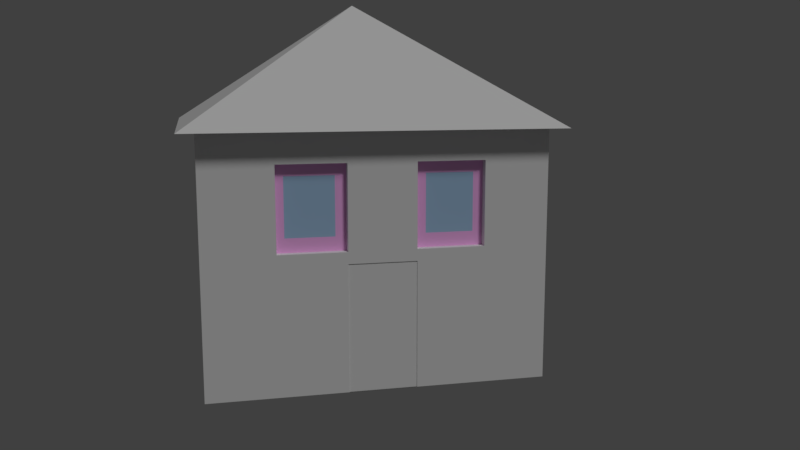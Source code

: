 # Source: haus6.blend  (saved by Blender 2.78.0; exported with 4.5.12 LTS)
import bpy
from mathutils import Matrix  # noqa: F401  (used for matrix-valued properties, if any)

bpy.ops.wm.read_factory_settings(use_empty=True)
scene = bpy.context.scene
scene.name = 'Scene'

# ---- collections
col_collection_1 = bpy.data.collections.new('Collection 1'); scene.collection.children.link(col_collection_1)

# ---- materials (node trees are filled in below, after node groups)
mat_material_002 = bpy.data.materials.new('Material.002')
mat_material_002.alpha_threshold = 0.0
mat_material_002.use_transparent_shadow = False
mat_material_002.roughness = 0.5
mat_material_002.specular_intensity = 0.0
mat_material_001 = bpy.data.materials.new('Material.001')
mat_material_001.alpha_threshold = 0.0
mat_material_001.use_transparent_shadow = False
mat_material_001.diffuse_color = (0.8, 0.7663, 0.7915, 1.0)
mat_material_001.specular_color = (1.0, 0.8761, 0.9681)
mat_material_001.roughness = 0.5
mat_material_001.specular_intensity = 0.6636
mat_material_001.line_color = (0.0, 0.0, 0.0, 1.0)
mat_fenster = bpy.data.materials.new('fenster')
mat_fenster.alpha_threshold = 0.0
mat_fenster.use_transparent_shadow = False
mat_fenster.diffuse_color = (0.3898, 0.5801, 0.8, 1.0)
mat_fenster.roughness = 0.5
mat_fenster.specular_intensity = 1.0
mat_wand = bpy.data.materials.new('wand')
mat_wand.alpha_threshold = 0.0
mat_wand.use_transparent_shadow = False
mat_wand.preview_render_type = 'CUBE'
mat_wand.roughness = 0.5
mat_wand.specular_intensity = 0.0
mat_tuer = bpy.data.materials.new('tuer')
mat_tuer.alpha_threshold = 0.0
mat_tuer.use_transparent_shadow = False
mat_tuer.roughness = 0.5
mat_rahmen = bpy.data.materials.new('rahmen')
mat_rahmen.alpha_threshold = 0.0
mat_rahmen.use_transparent_shadow = False
mat_rahmen.diffuse_color = (1.0, 0.4969, 0.9319, 1.0)
mat_rahmen.roughness = 0.5

# ---- material node trees

# ---- world
world_world = bpy.data.worlds.new('World'); scene.world = world_world
world_world.color = (0.05088, 0.05088, 0.05088)
world_world.use_sun_shadow = False
world_world.sun_shadow_jitter_overblur = 0.0
world_world.cycles.sampling_method = 'MANUAL'

# ---- cameras
cam_camera = bpy.data.cameras.new('Camera')
cam_camera.clip_end = 100.0
cam_camera.lens = 35.0
cam_camera.sensor_width = 32.0
cam_camera.sensor_height = 18.0
cam_camera.ortho_scale = 7.314
cam_camera.dof.focus_distance = 0.0
cam_camera.dof.aperture_fstop = 128.0

# ---- lights
light_lamp = bpy.data.lights.new('Lamp', 'SUN')
light_lamp.transmission_factor = 0.0
light_lamp.cutoff_distance = 30.0
light_lamp.angle = 0.1993
light_lamp.energy = 1.0
light_lamp.shadow_buffer_clip_start = 1.001
light_lamp.shadow_soft_size = 0.1
light_lamp.shadow_cascade_max_distance = 1000.0

# ---- meshes
me_cube_001 = bpy.data.meshes.new('Cube.001')
me_cube_001.from_pydata([(-1.0, -1.0, -1.0), (0.0, 0.0, 1.0), (-1.0, 1.0, -1.0), (1.0, -1.0, -1.0), (1.0, 1.0, -1.0)], [], [(0, 1, 2), (2, 1, 4), (4, 1, 3), (3, 1, 0), (2, 4, 3, 0)])
me_cube_001.materials.append(mat_material_002)
me_cube_001.use_remesh_preserve_volume = False
me_cube_001.use_remesh_preserve_attributes = False
me_cube_001.use_mirror_vertex_groups = False
me_cube_001.update()
me_cube_002 = bpy.data.meshes.new('Cube.002')
me_cube_002.from_pydata([(1.0, 1.0, -1.0), (1.0, -1.0, -1.0), (-1.0, -1.0, -1.0), (-1.0, 1.0, -1.0), (1.0, 1.0, 1.0), (1.0, -1.0, 1.0), (-1.0, -1.0, 1.0), (-1.0, 1.0, 1.0), (1.0, 1.0, 1.0), (1.0, -1.0, 1.0), (-1.0, -1.0, 1.0), (-1.0, 1.0, 1.0), (1.0, 1.0, 0.09651), (1.0, 1.0, 0.7632), (1.0, -1.0, 0.09651), (1.0, -1.0, 0.7632), (-1.0, -1.0, 0.09651), (-1.0, -1.0, 0.7632), (-1.0, 1.0, 0.09651), (-1.0, 1.0, 0.7632), (1.0, 0.616, -1.0), (1.0, 0.216, -1.0), (1.0, -0.184, -1.0), (1.0, -0.584, -1.0), (-1.0, -0.584, -1.0), (-1.0, -0.184, -1.0), (-1.0, 0.216, -1.0), (-1.0, 0.616, -1.0), (1.0, 0.616, 1.0), (1.0, 0.216, 1.0), (1.0, -0.184, 1.0), (1.0, -0.584, 1.0), (-1.0, -0.584, 1.0), (-1.0, -0.184, 1.0), (-1.0, 0.216, 1.0), (-1.0, 0.616, 1.0), (1.0, 0.616, 1.0), (1.0, 0.216, 1.0), (1.0, -0.184, 1.0), (1.0, -0.584, 1.0), (-1.0, -0.584, 1.0), (-1.0, -0.184, 1.0), (-1.0, 0.216, 1.0), (-1.0, 0.616, 1.0), (-1.0, -0.584, 0.09651), (-1.0, -0.184, 0.09651), (-1.0, 0.216, 0.09651), (-1.0, 0.616, 0.09651), (-1.0, -0.584, 0.7632), (-1.0, -0.184, 0.7632), (-1.0, 0.216, 0.7632), (-1.0, 0.616, 0.7632), (1.0, 0.616, 0.09651), (1.0, 0.216, 0.09651), (1.0, -0.184, 0.09651), (1.0, -0.584, 0.09651), (1.0, 0.616, 0.7632), (1.0, 0.216, 0.7632), (1.0, -0.184, 0.7632), (1.0, -0.584, 0.7632), (0.8302, 0.616, 0.09651), (0.8302, 0.216, 0.09651), (0.8302, -0.184, 0.09651), (0.8302, -0.584, 0.09651), (0.8302, 0.616, 0.7632), (0.8302, 0.216, 0.7632), (0.8302, -0.184, 0.7632), (0.8302, -0.584, 0.7632), (0.9381, 0.616, 0.09651), (0.9381, 0.216, 0.09651), (0.9381, -0.184, 0.09651), (0.9381, -0.584, 0.09651), (0.9381, 0.616, 0.7632), (0.9381, 0.216, 0.7632), (0.9381, -0.184, 0.7632), (0.9381, -0.584, 0.7632), (1.0, 1.0, 0.003878), (1.0, -1.0, 0.003878), (-1.0, -1.0, 0.003878), (-1.0, 1.0, 0.003878), (1.0, 0.616, 0.003878), (1.0, 0.216, 0.003878), (1.0, -0.184, 0.003878), (1.0, -0.584, 0.003878), (-1.0, -0.584, 0.003878), (-1.0, -0.184, 0.003878), (-1.0, 0.216, 0.003878), (-1.0, 0.616, 0.003878), (0.9948, 0.216, -1.0), (0.9948, -0.184, -1.0), (0.9948, 0.216, 0.003878), (0.9948, -0.184, 0.003878), (1.0, 0.4226, -1.0), (-1.0, 0.4226, -1.0), (1.0, 0.4226, 1.0), (-1.0, 0.4226, 1.0), (1.0, 0.4226, 1.0), (-1.0, 0.4226, 1.0), (-1.0, 0.4226, 0.09651), (-1.0, 0.4226, 0.7632), (1.0, 0.4226, 0.09651), (1.0, 0.4226, 0.7632), (0.8302, 0.4226, 0.09651), (0.8302, 0.4226, 0.7632), (0.9381, 0.4226, 0.09651), (0.9381, 0.4226, 0.7632), (-1.0, 0.4226, 0.003878), (1.0, 0.4226, 0.003878), (1.0, 1.0, 0.4298), (1.0, -1.0, 0.4298), (-1.0, -1.0, 0.4298), (-1.0, 1.0, 0.4298), (1.0, 0.616, 0.4298), (1.0, 0.216, 0.4298), (1.0, -0.184, 0.4298), (1.0, -0.584, 0.4298), (-1.0, -0.584, 0.4298), (-1.0, -0.184, 0.4298), (-1.0, 0.216, 0.4298), (-1.0, 0.616, 0.4298), (0.8302, 0.616, 0.4298), (0.8302, 0.216, 0.4298), (0.8302, -0.184, 0.4298), (0.8302, -0.584, 0.4298), (0.9381, 0.616, 0.4298), (0.9381, 0.216, 0.4298), (0.9381, -0.184, 0.4298), (0.9381, -0.584, 0.4298), (0.9381, 0.4226, 0.4298), (-1.0, 0.4226, 0.4298), (1.0, -0.384, -1.0), (-1.0, -0.384, -1.0), (1.0, -0.384, 1.0), (-1.0, -0.384, 1.0), (1.0, -0.384, 1.0), (-1.0, -0.384, 1.0), (-1.0, -0.384, 0.09651), (-1.0, -0.384, 0.7632), (1.0, -0.384, 0.09651), (1.0, -0.384, 0.7632), (0.8302, -0.384, 0.09651), (0.8302, -0.384, 0.7632), (0.9381, -0.384, 0.09651), (0.9381, -0.384, 0.7632), (-1.0, -0.384, 0.003878), (1.0, -0.384, 0.003878), (0.9381, -0.384, 0.4298), (-1.0, -0.384, 0.4298), (1.0, -0.4169, -1.0), (1.0, -0.4169, 1.0), (1.0, -0.4169, 1.0), (1.0, -0.4169, 0.09651), (1.0, -0.4169, 0.7632), (0.8302, -0.4169, 0.09651), (0.8302, -0.4169, 0.7632), (0.9381, -0.4169, 0.09651), (0.9381, -0.4169, 0.7632), (1.0, -0.4169, 0.003878), (0.9381, -0.4169, 0.4298), (-1.0, -0.4169, -1.0), (-1.0, -0.4169, 1.0), (-1.0, -0.4169, 1.0), (-1.0, -0.4169, 0.09651), (-1.0, -0.4169, 0.7632), (-1.0, -0.4169, 0.003878), (-1.0, -0.4169, 0.4298), (-1.0, 0.4626, -1.0), (-1.0, 0.4626, 1.0), (-1.0, 0.4626, 1.0), (-1.0, 0.4626, 0.09651), (-1.0, 0.4626, 0.7632), (-1.0, 0.4626, 0.003878), (1.0, 0.4626, -1.0), (1.0, 0.4626, 1.0), (1.0, 0.4626, 1.0), (1.0, 0.4626, 0.09651), (1.0, 0.4626, 0.7632), (0.8302, 0.4626, 0.09651), (0.8302, 0.4626, 0.7632), (0.9381, 0.4626, 0.09651), (0.9381, 0.4626, 0.7632), (1.0, 0.4626, 0.003878), (0.9381, 0.4626, 0.4298), (-1.0, 0.4626, 0.4298), (1.0, 0.616, 0.3806), (1.0, 0.216, 0.3806), (1.0, -0.184, 0.3806), (1.0, -0.584, 0.3806), (-1.0, -0.584, 0.3806), (-1.0, -0.184, 0.3806), (-1.0, 0.216, 0.3806), (-1.0, 0.616, 0.3806), (0.8302, 0.616, 0.3806), (0.8302, 0.216, 0.3806), (0.8302, -0.184, 0.3806), (0.8302, -0.584, 0.3806), (0.9381, 0.616, 0.3806), (0.9381, 0.216, 0.3806), (0.9381, -0.184, 0.3806), (0.9381, -0.584, 0.3806), (0.9381, 0.4226, 0.3806), (-1.0, 0.4226, 0.3806), (1.0, 1.0, 0.3806), (1.0, -1.0, 0.3806), (-1.0, -1.0, 0.3806), (-1.0, 1.0, 0.3806), (-1.0, -0.384, 0.3806), (0.9381, -0.384, 0.3806), (-1.0, -0.4169, 0.3806), (0.9381, -0.4169, 0.3806), (-1.0, 0.4626, 0.3806), (0.9381, 0.4626, 0.3806), (1.0, 0.616, 0.207), (1.0, 0.216, 0.207), (1.0, -0.184, 0.207), (1.0, -0.584, 0.207), (-1.0, -0.584, 0.207), (-1.0, -0.184, 0.207), (-1.0, 0.216, 0.207), (-1.0, 0.616, 0.207), (0.8302, 0.616, 0.207), (0.8302, 0.216, 0.207), (0.8302, -0.184, 0.207), (0.8302, -0.584, 0.207), (0.9381, 0.616, 0.207), (0.9381, 0.216, 0.207), (0.9381, -0.184, 0.207), (0.9381, -0.584, 0.207), (0.9381, 0.4226, 0.207), (-1.0, 0.4226, 0.207), (-1.0, -0.384, 0.207), (0.9381, -0.384, 0.207), (-1.0, -0.4169, 0.207), (0.9381, -0.4169, 0.207), (-1.0, 0.4626, 0.207), (0.9381, 0.4626, 0.207), (1.0, 1.0, 0.207), (1.0, -1.0, 0.207), (-1.0, -1.0, 0.207), (-1.0, 1.0, 0.207), (-1.0, 0.5585, -1.0), (-1.0, 0.5585, 1.0), (-1.0, 0.5585, 1.0), (-1.0, 0.5585, 0.09651), (-1.0, 0.5585, 0.7632), (-1.0, 0.5585, 0.003878), (-1.0, 0.5585, 0.4298), (1.0, 0.5585, -1.0), (1.0, 0.5585, 1.0), (1.0, 0.5585, 1.0), (1.0, 0.5585, 0.09651), (1.0, 0.5585, 0.7632), (0.8302, 0.5585, 0.09651), (0.8302, 0.5585, 0.7632), (0.9381, 0.5585, 0.09651), (0.9381, 0.5585, 0.7632), (1.0, 0.5585, 0.003878), (0.9381, 0.5585, 0.4298), (0.9381, 0.5585, 0.3806), (-1.0, 0.5585, 0.3806), (-1.0, 0.5585, 0.207), (0.9381, 0.5585, 0.207), (1.0, 1.0, 0.67), (1.0, -1.0, 0.67), (-1.0, -1.0, 0.67), (-1.0, 1.0, 0.67), (1.0, 0.616, 0.67), (1.0, 0.216, 0.67), (1.0, -0.184, 0.67), (1.0, -0.584, 0.67), (-1.0, -0.584, 0.67), (-1.0, -0.184, 0.67), (-1.0, 0.216, 0.67), (-1.0, 0.616, 0.67), (0.8302, 0.616, 0.67), (0.8302, 0.216, 0.67), (0.8302, -0.184, 0.67), (0.8302, -0.584, 0.67), (0.9381, 0.616, 0.67), (0.9381, 0.216, 0.67), (0.9381, -0.184, 0.67), (0.9381, -0.584, 0.67), (0.9381, 0.4226, 0.67), (-1.0, 0.4226, 0.67), (0.9381, -0.384, 0.67), (-1.0, -0.384, 0.67), (-1.0, -0.4169, 0.67), (0.9381, -0.4169, 0.67), (0.9381, 0.4626, 0.67), (-1.0, 0.4626, 0.67), (0.9381, 0.5585, 0.67), (-1.0, 0.5585, 0.67), (1.0, 0.2772, -1.0), (1.0, 0.2772, 1.0), (1.0, 0.2772, 1.0), (1.0, 0.2772, 0.09651), (1.0, 0.2772, 0.7632), (0.8302, 0.2772, 0.09651), (0.8302, 0.2772, 0.7632), (0.9381, 0.2772, 0.09651), (0.9381, 0.2772, 0.7632), (1.0, 0.2772, 0.003878), (-1.0, 0.2772, -1.0), (-1.0, 0.2772, 1.0), (-1.0, 0.2772, 1.0), (-1.0, 0.2772, 0.09651), (-1.0, 0.2772, 0.7632), (-1.0, 0.2772, 0.003878), (-1.0, 0.2772, 0.4298), (0.9381, 0.2772, 0.4298), (0.9381, 0.2772, 0.3806), (-1.0, 0.2772, 0.3806), (-1.0, 0.2772, 0.207), (0.9381, 0.2772, 0.207), (-1.0, 0.2772, 0.67), (0.9381, 0.2772, 0.67), (1.0, -0.5346, -1.0), (1.0, -0.5346, 1.0), (1.0, -0.5346, 1.0), (1.0, -0.5346, 0.09651), (1.0, -0.5346, 0.7632), (0.8302, -0.5346, 0.09651), (0.8302, -0.5346, 0.7632), (0.9381, -0.5346, 0.09651), (0.9381, -0.5346, 0.7632), (1.0, -0.5346, 0.003878), (0.9381, -0.5346, 0.4298), (-1.0, -0.5346, -1.0), (-1.0, -0.5346, 1.0), (-1.0, -0.5346, 1.0), (-1.0, -0.5346, 0.09651), (-1.0, -0.5346, 0.7632), (-1.0, -0.5346, 0.003878), (-1.0, -0.5346, 0.4298), (-1.0, -0.5346, 0.3806), (0.9381, -0.5346, 0.3806), (0.9381, -0.5346, 0.207), (-1.0, -0.5346, 0.207), (-1.0, -0.5346, 0.67), (0.9381, -0.5346, 0.67), (-1.0, -0.248, -1.0), (-1.0, -0.248, 1.0), (-1.0, -0.248, 1.0), (-1.0, -0.248, 0.09651), (-1.0, -0.248, 0.7632), (-1.0, -0.248, 0.003878), (-1.0, -0.248, 0.4298), (1.0, -0.248, -1.0), (1.0, -0.248, 1.0), (1.0, -0.248, 1.0), (1.0, -0.248, 0.09651), (1.0, -0.248, 0.7632), (0.8302, -0.248, 0.09651), (0.8302, -0.248, 0.7632), (0.9381, -0.248, 0.09651), (0.9381, -0.248, 0.7632), (1.0, -0.248, 0.003878), (0.9381, -0.248, 0.4298), (0.9381, -0.248, 0.3806), (-1.0, -0.248, 0.3806), (-1.0, -0.248, 0.207), (0.9381, -0.248, 0.207), (0.9381, -0.248, 0.67), (-1.0, -0.248, 0.67)], [], [(23, 1, 2, 24), (4, 7, 11, 8), (59, 31, 5, 15), (15, 5, 6, 17), (51, 35, 7, 19), (76, 0, 3, 79), (39, 40, 10, 9), (6, 5, 9, 10), (28, 4, 8, 36), (32, 6, 10, 40), (4, 13, 19, 7), (236, 12, 18, 239), (87, 47, 18, 79), (273, 51, 19, 265), (77, 14, 16, 78), (263, 15, 17, 264), (83, 55, 14, 77), (269, 59, 15, 263), (262, 13, 56, 266), (320, 59, 67, 322), (267, 57, 58, 268), (213, 53, 61, 221), (76, 12, 52, 80), (301, 295, 53, 81), (81, 53, 54, 82), (325, 319, 55, 83), (264, 17, 48, 270), (363, 344, 49, 271), (271, 49, 50, 272), (291, 244, 51, 273), (78, 16, 44, 84), (345, 343, 45, 85), (85, 45, 46, 86), (245, 243, 47, 87), (7, 35, 43, 11), (303, 34, 42, 304), (34, 33, 41, 42), (328, 32, 40, 329), (5, 31, 39, 9), (348, 30, 38, 349), (30, 29, 37, 38), (248, 28, 36, 249), (8, 11, 43, 36), (294, 304, 42, 37), (37, 42, 41, 38), (318, 329, 40, 39), (17, 6, 32, 48), (344, 341, 33, 49), (49, 33, 34, 50), (244, 241, 35, 51), (13, 4, 28, 56), (296, 293, 29, 57), (57, 29, 30, 58), (320, 317, 31, 59), (0, 20, 27, 3), (292, 21, 26, 302), (21, 22, 25, 26), (316, 23, 24, 327), (322, 67, 75, 324), (221, 61, 69, 225), (296, 57, 65, 298), (350, 54, 62, 352), (250, 52, 60, 252), (268, 58, 66, 276), (266, 56, 64, 274), (215, 55, 63, 223), (315, 300, 73, 279), (339, 324, 75, 281), (352, 62, 70, 354), (276, 66, 74, 280), (274, 64, 72, 278), (298, 65, 73, 300), (252, 60, 68, 254), (223, 63, 71, 227), (240, 245, 87, 27), (25, 85, 86, 26), (340, 345, 85, 25), (2, 78, 84, 24), (316, 325, 83, 23), (81, 82, 91, 90), (292, 301, 81, 21), (0, 76, 80, 20), (23, 83, 77, 1), (1, 77, 78, 2), (27, 87, 79, 3), (12, 76, 79, 18), (88, 90, 91, 89), (22, 21, 88, 89), (82, 22, 89, 91), (21, 81, 90, 88), (172, 181, 107, 92), (302, 307, 106, 93), (297, 102, 104, 299), (178, 103, 105, 180), (288, 180, 105, 282), (295, 100, 102, 297), (176, 101, 103, 178), (172, 92, 93, 166), (176, 173, 94, 101), (306, 303, 95, 99), (174, 168, 97, 96), (293, 94, 96, 294), (167, 95, 97, 168), (307, 305, 98, 106), (314, 306, 99, 283), (181, 175, 100, 107), (311, 308, 129, 201), (211, 182, 128, 200), (277, 123, 127, 281), (192, 120, 124, 196), (194, 122, 126, 198), (335, 326, 127, 199), (310, 309, 125, 197), (269, 115, 123, 277), (184, 112, 120, 192), (186, 114, 122, 194), (275, 121, 125, 279), (259, 246, 119, 191), (189, 117, 118, 190), (359, 346, 117, 189), (204, 110, 116, 188), (267, 113, 121, 275), (185, 113, 114, 186), (202, 108, 112, 184), (187, 115, 109, 203), (203, 109, 110, 204), (191, 119, 111, 205), (262, 108, 111, 265), (208, 165, 147, 206), (358, 357, 146, 207), (347, 356, 145, 130), (159, 164, 144, 131), (153, 140, 142, 155), (362, 355, 143, 284), (151, 138, 140, 153), (353, 141, 143, 355), (347, 130, 131, 340), (351, 348, 132, 139), (163, 160, 133, 137), (349, 342, 135, 134), (149, 132, 134, 150), (341, 133, 135, 342), (164, 162, 136, 144), (286, 163, 137, 285), (356, 350, 138, 145), (351, 139, 141, 353), (338, 331, 163, 286), (332, 330, 162, 164), (317, 149, 150, 318), (331, 328, 160, 163), (319, 151, 153, 321), (321, 153, 155, 323), (327, 332, 164, 159), (334, 333, 165, 208), (207, 146, 158, 209), (130, 145, 157, 148), (284, 143, 156, 287), (141, 154, 156, 143), (130, 148, 159, 131), (139, 132, 149, 152), (134, 135, 161, 150), (133, 160, 161, 135), (145, 138, 151, 157), (139, 152, 154, 141), (201, 129, 183, 210), (258, 257, 182, 211), (256, 250, 175, 181), (241, 167, 168, 242), (249, 242, 168, 174), (251, 248, 173, 176), (247, 172, 166, 240), (251, 176, 178, 253), (290, 255, 180, 288), (253, 178, 180, 255), (247, 256, 181, 172), (93, 106, 171, 166), (102, 177, 179, 104), (100, 175, 177, 102), (99, 95, 167, 170), (94, 173, 174, 96), (106, 98, 169, 171), (283, 99, 170, 289), (261, 258, 211, 235), (229, 201, 210, 234), (231, 207, 209, 233), (337, 334, 208, 232), (361, 358, 207, 231), (232, 208, 206, 230), (219, 191, 205, 239), (237, 203, 204, 238), (215, 187, 203, 237), (236, 202, 184, 212), (213, 185, 186, 214), (238, 204, 188, 216), (360, 359, 189, 217), (217, 189, 190, 218), (260, 259, 191, 219), (214, 186, 194, 222), (212, 184, 192, 220), (313, 310, 197, 225), (336, 335, 199, 227), (222, 194, 198, 226), (220, 192, 196, 224), (235, 211, 200, 228), (312, 311, 201, 229), (123, 195, 199, 127), (115, 187, 195, 123), (121, 193, 197, 125), (113, 185, 193, 121), (108, 202, 205, 111), (305, 312, 229, 98), (179, 235, 228, 104), (60, 220, 224, 68), (62, 222, 226, 70), (323, 336, 227, 71), (299, 313, 225, 69), (52, 212, 220, 60), (54, 214, 222, 62), (243, 260, 219, 47), (45, 217, 218, 46), (343, 360, 217, 45), (16, 238, 216, 44), (53, 213, 214, 54), (12, 236, 212, 52), (55, 215, 237, 14), (14, 237, 238, 16), (47, 219, 239, 18), (162, 232, 230, 136), (354, 361, 231, 142), (330, 337, 232, 162), (142, 231, 233, 155), (98, 229, 234, 169), (254, 261, 235, 179), (195, 223, 227, 199), (187, 215, 223, 195), (193, 221, 225, 197), (185, 213, 221, 193), (202, 236, 239, 205), (68, 224, 261, 254), (169, 234, 260, 243), (234, 210, 259, 260), (224, 196, 258, 261), (20, 80, 256, 247), (64, 253, 255, 72), (278, 72, 255, 290), (56, 251, 253, 64), (20, 247, 240, 27), (56, 28, 248, 251), (36, 43, 242, 249), (35, 241, 242, 43), (80, 52, 250, 256), (196, 124, 257, 258), (210, 183, 246, 259), (166, 171, 245, 240), (177, 252, 254, 179), (175, 250, 252, 177), (170, 167, 241, 244), (173, 248, 249, 174), (171, 169, 243, 245), (289, 170, 244, 291), (183, 289, 291, 246), (124, 278, 290, 257), (129, 283, 289, 183), (257, 290, 288, 182), (146, 284, 287, 158), (333, 338, 286, 165), (165, 286, 285, 147), (357, 362, 284, 146), (13, 262, 265, 19), (57, 267, 275, 65), (65, 275, 279, 73), (59, 269, 277, 67), (67, 277, 281, 75), (308, 314, 283, 129), (182, 288, 282, 128), (120, 274, 278, 124), (122, 276, 280, 126), (326, 339, 281, 127), (309, 315, 279, 125), (112, 266, 274, 120), (114, 268, 276, 122), (246, 291, 273, 119), (117, 271, 272, 118), (346, 363, 271, 117), (110, 264, 270, 116), (113, 267, 268, 114), (108, 262, 266, 112), (115, 269, 263, 109), (109, 263, 264, 110), (119, 273, 265, 111), (128, 282, 315, 309), (118, 272, 314, 308), (104, 228, 313, 299), (46, 218, 312, 305), (218, 190, 311, 312), (228, 200, 310, 313), (200, 128, 309, 310), (190, 118, 308, 311), (272, 50, 306, 314), (86, 46, 305, 307), (29, 293, 294, 37), (50, 34, 303, 306), (53, 295, 297, 61), (61, 297, 299, 69), (26, 86, 307, 302), (92, 107, 301, 292), (103, 298, 300, 105), (282, 105, 300, 315), (101, 296, 298, 103), (92, 292, 302, 93), (101, 94, 293, 296), (96, 97, 304, 294), (95, 303, 304, 97), (107, 100, 295, 301), (158, 287, 339, 326), (116, 270, 338, 333), (44, 216, 337, 330), (155, 233, 336, 323), (233, 209, 335, 336), (216, 188, 334, 337), (188, 116, 333, 334), (24, 84, 332, 327), (63, 321, 323, 71), (55, 319, 321, 63), (48, 32, 328, 331), (31, 317, 318, 39), (84, 44, 330, 332), (270, 48, 331, 338), (209, 158, 326, 335), (148, 157, 325, 316), (287, 156, 324, 339), (154, 322, 324, 156), (148, 316, 327, 159), (152, 149, 317, 320), (150, 161, 329, 318), (160, 328, 329, 161), (157, 151, 319, 325), (152, 320, 322, 154), (147, 285, 363, 346), (126, 280, 362, 357), (70, 226, 361, 354), (136, 230, 360, 343), (230, 206, 359, 360), (226, 198, 358, 361), (58, 351, 353, 66), (82, 54, 350, 356), (33, 341, 342, 41), (38, 41, 342, 349), (58, 30, 348, 351), (22, 347, 340, 25), (66, 353, 355, 74), (280, 74, 355, 362), (22, 82, 356, 347), (198, 126, 357, 358), (206, 147, 346, 359), (131, 144, 345, 340), (140, 352, 354, 142), (138, 350, 352, 140), (137, 133, 341, 344), (132, 348, 349, 134), (144, 136, 343, 345), (285, 137, 344, 363)])
me_cube_002.polygons.foreach_set('material_index', [2, 2, 2, 2, 2, 2, 2, 2, 2, 2, 2, 2, 2, 2, 2, 2, 2, 2, 2, 2, 2, 2, 2, 2, 2, 2, 2, 2, 2, 2, 2, 2, 2, 2, 2, 2, 2, 2, 2, 2, 2, 2, 2, 2, 2, 2, 2, 2, 2, 2, 2, 2, 2, 2, 2, 2, 2, 2, 2, 2, 2, 2, 2, 2, 2, 2, 4, 4, 2, 2, 2, 2, 2, 2, 2, 2, 2, 2, 2, 2, 2, 2, 2, 2, 2, 2, 3, 2, 2, 2, 2, 2, 2, 2, 4, 2, 2, 2, 2, 2, 2, 2, 2, 2, 2, 2, 2, 1, 2, 2, 2, 4, 4, 2, 2, 2, 2, 2, 2, 2, 2, 2, 2, 2, 2, 2, 2, 2, 2, 1, 2, 2, 2, 4, 2, 2, 2, 2, 2, 2, 2, 2, 2, 2, 2, 2, 2, 2, 2, 2, 2, 2, 2, 2, 1, 2, 4, 2, 2, 2, 2, 2, 2, 2, 2, 1, 2, 2, 2, 2, 2, 2, 4, 2, 2, 2, 2, 2, 2, 2, 2, 2, 1, 2, 1, 2, 1, 2, 2, 2, 2, 2, 2, 2, 2, 2, 2, 2, 2, 4, 4, 2, 2, 1, 2, 2, 2, 2, 2, 2, 2, 4, 2, 2, 4, 4, 2, 2, 2, 2, 2, 2, 2, 2, 2, 2, 2, 2, 4, 2, 4, 2, 4, 2, 2, 2, 2, 2, 4, 2, 2, 4, 2, 2, 4, 2, 2, 2, 2, 2, 2, 4, 2, 2, 2, 2, 2, 2, 2, 2, 2, 4, 2, 1, 1, 2, 2, 1, 2, 2, 2, 2, 2, 2, 1, 2, 2, 4, 4, 2, 2, 2, 2, 2, 2, 2, 2, 2, 2, 2, 1, 2, 4, 2, 2, 1, 1, 2, 2, 2, 2, 2, 2, 2, 2, 2, 2, 4, 2, 2, 2, 2, 2, 2, 1, 2, 2, 4, 1, 2, 2, 2, 2, 2, 2, 2, 2, 2, 1, 2, 4, 2, 2, 2, 2, 2, 2, 2, 2, 4, 4, 2, 2, 4, 2, 2, 2, 2, 2, 2, 2, 4, 2, 4, 2, 2, 2, 2, 2, 2, 2, 2])
me_cube_002.materials.append(mat_material_001)
me_cube_002.materials.append(mat_fenster)
me_cube_002.materials.append(mat_wand)
me_cube_002.materials.append(mat_tuer)
me_cube_002.materials.append(mat_rahmen)
me_cube_002.use_remesh_preserve_volume = False
me_cube_002.use_remesh_preserve_attributes = False
me_cube_002.use_mirror_vertex_groups = False
me_cube_002.update()

# ---- objects
ob_lamp = bpy.data.objects.new('Lamp', light_lamp)
ob_camera = bpy.data.objects.new('Camera', cam_camera)
ob_dach = bpy.data.objects.new('dach', me_cube_001)
ob_haus = bpy.data.objects.new('haus', me_cube_002)

# ---- transforms, parenting, visibility, modifiers, constraints
ob_lamp.location = (4.076, 6.722, 24.05)
ob_lamp.rotation_euler = (0.6503, 0.05522, 1.866)
ob_lamp.lock_rotations_4d = False
ob_lamp.empty_display_type = 'ARROWS'
ob_lamp.color = (0.0, 0.0, 0.0, 0.0)
ob_lamp.lineart.crease_threshold = 0.0
ob_camera.location = (31.33, -6.091, 9.684)
ob_camera.rotation_euler = (1.403, -9.055e-07, 1.34)
ob_camera.lock_rotations_4d = False
ob_camera.empty_display_type = 'ARROWS'
ob_camera.color = (0.0, 0.0, 0.0, 0.0)
ob_camera.display_type = 'WIRE'
ob_camera.lineart.crease_threshold = 0.0
ob_dach.location = (1.484, -0.7432, 10.09)
ob_dach.scale = (4.972, 5.87, 1.954)
ob_dach.lineart.crease_threshold = 0.0
ob_haus.location = (1.463, -0.7038, 4.089)
ob_haus.scale = (4.354, 5.375, 4.033)
ob_haus.lock_rotations_4d = False
ob_haus.empty_display_type = 'ARROWS'
ob_haus.lineart.crease_threshold = 0.0

# ---- collection membership
col_collection_1.objects.link(ob_lamp)
col_collection_1.objects.link(ob_camera)
col_collection_1.objects.link(ob_dach)
col_collection_1.objects.link(ob_haus)

# ---- scene / render settings (as saved in the file)
scene.camera = ob_camera
scene.frame_start = 1; scene.frame_end = 250; scene.frame_set(1)
scene.render.engine = 'BLENDER_EEVEE_NEXT'
scene.render.resolution_percentage = 50
scene.render.dither_intensity = 0.0
scene.cycles.use_denoising = False
scene.cycles.samples = 128
scene.cycles.sampling_pattern = 'TABULATED_SOBOL'
scene.cycles.light_sampling_threshold = 0.0
scene.cycles.use_adaptive_sampling = False
scene.cycles.use_light_tree = False
scene.cycles.blur_glossy = 0.0
scene.cycles.sample_clamp_indirect = 0.0
scene.view_settings.view_transform = 'Standard'
bpy.context.view_layer.update()
